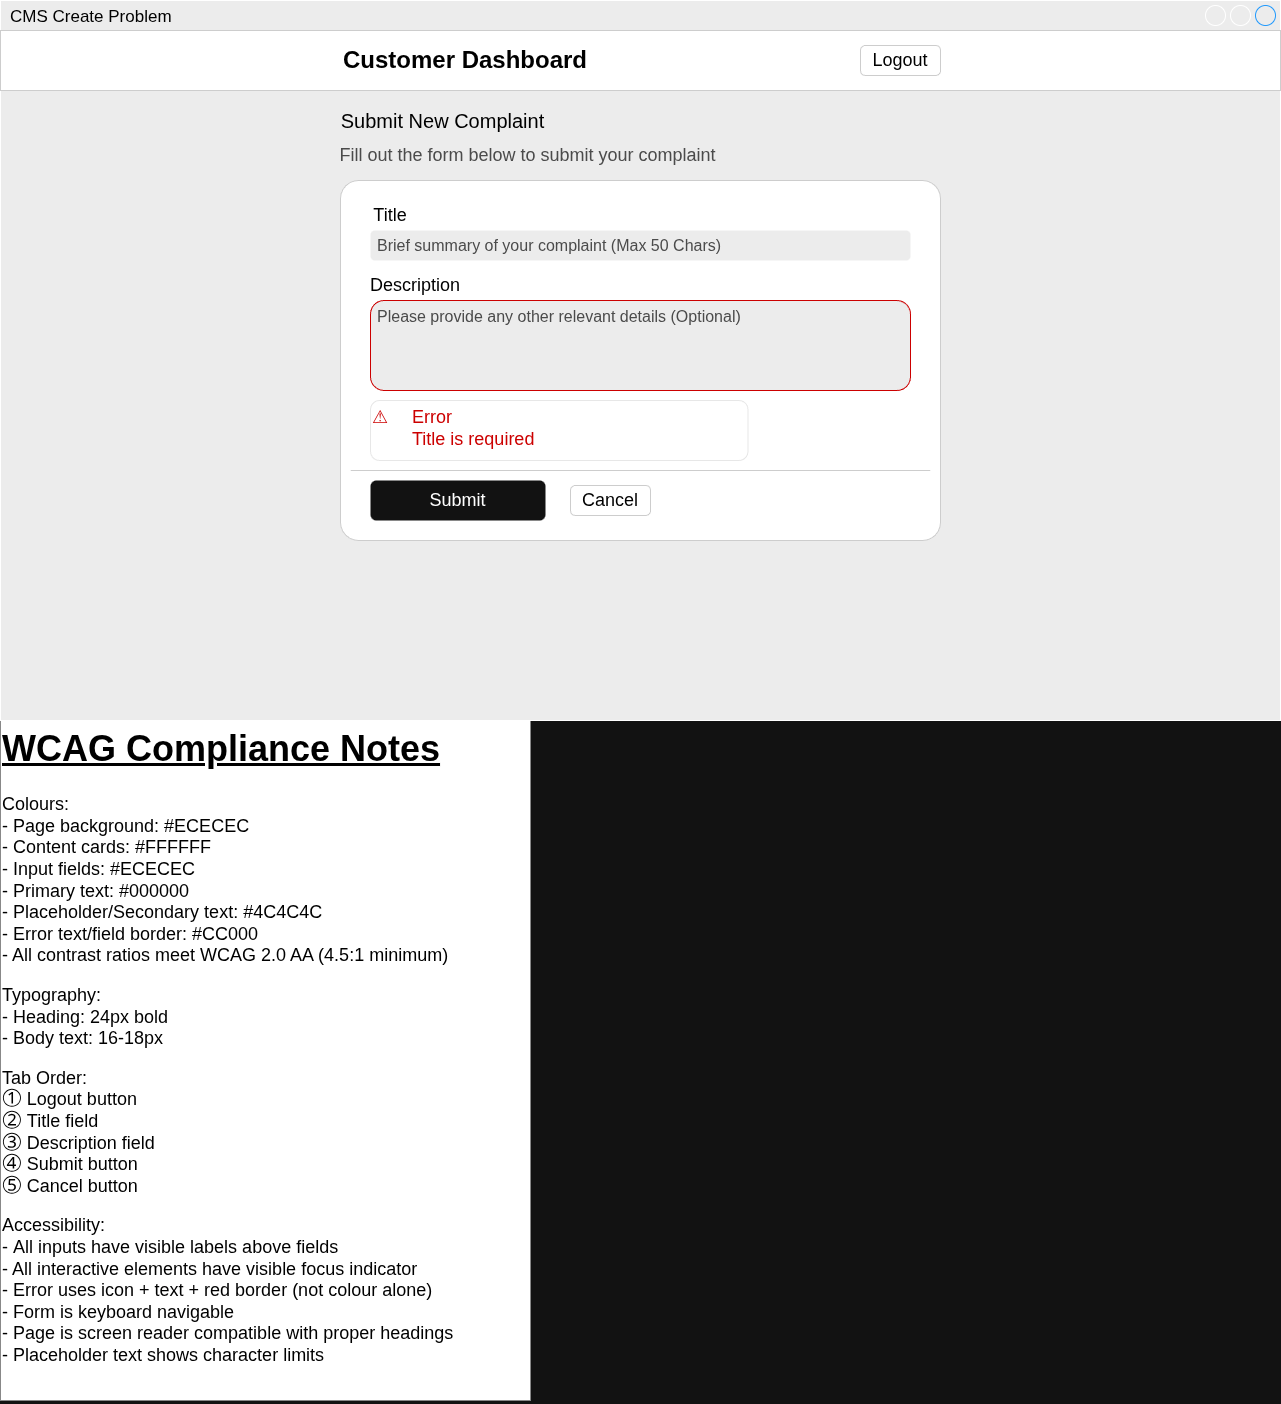

The diagram above was exported from draw.io. Its source (the exported page's mxGraphModel, read from the mxfile embedded in the PNG):
<mxGraphModel dx="2052" dy="1103" grid="1" gridSize="10" guides="1" tooltips="1" connect="1" arrows="1" fold="1" page="1" pageScale="1" pageWidth="827" pageHeight="1169" math="0" shadow="0">
  <root>
    <mxCell id="0" />
    <mxCell id="1" parent="0" />
    <mxCell id="VG1y_vLtXNNWgGGJNXJh-1" parent="1" style="strokeWidth=1;shadow=0;dashed=0;align=center;html=1;shape=mxgraph.mockup.containers.window;align=left;verticalAlign=top;spacingLeft=8;strokeColor2=#008cff;strokeColor3=light-dark(#C4C4C4,#000000);fontColor=light-dark(#666666,#000000);mainText=;fontSize=17;labelBackgroundColor=none;whiteSpace=wrap;fillColor=light-dark(#FFFFFF,#ECECEC);perimeterSpacing=0;" value="&lt;font style=&quot;&quot;&gt;CMS Create Problem&lt;/font&gt;" vertex="1">
      <mxGeometry height="720" width="1280" as="geometry" />
    </mxCell>
    <mxCell id="VG1y_vLtXNNWgGGJNXJh-2" parent="1" style="rounded=0;whiteSpace=wrap;html=1;strokeColor=light-dark(#000000,#CDCDCD);fillColor=light-dark(#FFFFFF,#FFFFFF);" value="" vertex="1">
      <mxGeometry height="60" width="1280" y="30" as="geometry" />
    </mxCell>
    <mxCell id="VG1y_vLtXNNWgGGJNXJh-3" parent="1" style="text;html=1;whiteSpace=wrap;strokeColor=none;fillColor=none;align=center;verticalAlign=middle;rounded=0;fontColor=light-dark(#000000,#000000);fontSize=24;fontStyle=1" value="Customer Dashboard" vertex="1">
      <mxGeometry height="30" width="250" x="340" y="45" as="geometry" />
    </mxCell>
    <mxCell id="VG1y_vLtXNNWgGGJNXJh-4" parent="1" style="text;html=1;whiteSpace=wrap;strokeColor=light-dark(#000000,#CDCDCD);fillColor=none;align=center;verticalAlign=middle;rounded=1;fontColor=light-dark(#000000,#000000);fontSize=18;" value="Logout" vertex="1">
      <mxGeometry height="30" width="80" x="860" y="45" as="geometry" />
    </mxCell>
    <mxCell id="VG1y_vLtXNNWgGGJNXJh-5" parent="1" style="text;html=1;whiteSpace=wrap;strokeColor=none;fillColor=none;align=center;verticalAlign=middle;rounded=0;fontColor=light-dark(#000000,#000000);fontSize=20;fontStyle=0" value="Submit New Complaint" vertex="1">
      <mxGeometry height="30" width="215" x="335" y="105" as="geometry" />
    </mxCell>
    <mxCell id="VG1y_vLtXNNWgGGJNXJh-6" parent="1" style="text;html=1;whiteSpace=wrap;strokeColor=none;fillColor=none;align=center;verticalAlign=middle;rounded=0;fontColor=light-dark(#000000,#4B4B4B);fontSize=18;" value="Fill out the form below to submit your complaint" vertex="1">
      <mxGeometry height="30" width="385" x="335" y="140" as="geometry" />
    </mxCell>
    <mxCell id="VG1y_vLtXNNWgGGJNXJh-14" parent="1" style="rounded=1;whiteSpace=wrap;html=1;rotation=0;strokeColor=light-dark(#000000,#CDCDCD);fillColor=light-dark(#FFFFFF,#FFFFFF);arcSize=5;" value="" vertex="1">
      <mxGeometry height="360" width="600" x="340" y="180" as="geometry" />
    </mxCell>
    <mxCell id="VG1y_vLtXNNWgGGJNXJh-15" edge="1" parent="1" style="endArrow=none;html=1;rounded=0;entryX=0.983;entryY=0.786;entryDx=0;entryDy=0;entryPerimeter=0;exitX=0.017;exitY=0.786;exitDx=0;exitDy=0;exitPerimeter=0;strokeColor=light-dark(#000000,#CDCDCD);" value="">
      <mxGeometry height="50" relative="1" width="50" as="geometry">
        <mxPoint x="350.19999999999976" y="470" as="sourcePoint" />
        <mxPoint x="929.8000000000002" y="470" as="targetPoint" />
      </mxGeometry>
    </mxCell>
    <mxCell id="VG1y_vLtXNNWgGGJNXJh-8" parent="1" style="text;html=1;whiteSpace=wrap;strokeColor=none;fillColor=default;align=center;verticalAlign=middle;rounded=1;fontSize=18;" value="Submit" vertex="1">
      <mxGeometry height="40" width="175" x="370" y="480" as="geometry" />
    </mxCell>
    <mxCell id="BZP4Ovn-MAL4BjL-o3Xp-1" parent="1" style="text;html=1;whiteSpace=wrap;strokeColor=light-dark(#000000,#CDCDCD);fillColor=none;align=center;verticalAlign=middle;rounded=1;fontColor=light-dark(#000000,#000000);fontSize=18;" value="Cancel" vertex="1">
      <mxGeometry height="30" width="80" x="570" y="485" as="geometry" />
    </mxCell>
    <mxCell id="BZP4Ovn-MAL4BjL-o3Xp-2" parent="1" style="text;html=1;whiteSpace=wrap;strokeColor=none;fillColor=none;align=center;verticalAlign=middle;rounded=0;fontColor=light-dark(#000000,#000000);fontSize=18;" value="Title" vertex="1">
      <mxGeometry height="30" width="40" x="370" y="200" as="geometry" />
    </mxCell>
    <mxCell id="CaleMqzBYoMibzdlmXqB-1" parent="1" style="text;html=1;whiteSpace=wrap;strokeColor=none;fillColor=light-dark(#FFFFFF,#ECECEC);align=left;verticalAlign=middle;rounded=1;fontFamily=Helvetica;fontSize=16;fontColor=light-dark(#000000,#4B4B4B);spacingLeft=5;" value="Brief summary of your complaint (Max 50 Chars)" vertex="1">
      <mxGeometry height="30" width="540" x="370" y="230" as="geometry" />
    </mxCell>
    <mxCell id="CaleMqzBYoMibzdlmXqB-2" parent="1" style="text;html=1;whiteSpace=wrap;strokeColor=none;fillColor=none;align=center;verticalAlign=middle;rounded=0;fontColor=light-dark(#000000,#000000);fontSize=18;" value="Description" vertex="1">
      <mxGeometry height="30" width="90" x="370" y="270" as="geometry" />
    </mxCell>
    <mxCell id="CaleMqzBYoMibzdlmXqB-3" parent="1" style="text;html=1;whiteSpace=wrap;strokeColor=light-dark(#000000,#CC0000);fillColor=light-dark(#FFFFFF,#ECECEC);align=left;verticalAlign=top;rounded=1;fontFamily=Helvetica;fontSize=16;fontColor=light-dark(#000000,#4B4B4B);spacingLeft=5;" value="Please provide any other relevant details (Optional)" vertex="1">
      <mxGeometry height="90" width="540" x="370" y="300" as="geometry" />
    </mxCell>
    <mxCell id="Dm4_k9kfeVWvJ3FvquvR-2" parent="1" style="text;html=1;whiteSpace=wrap;strokeColor=light-dark(#000000,#E7E7E7);fillColor=none;align=left;verticalAlign=top;rounded=1;fontColor=light-dark(#000000,#CC0000);fontSize=18;labelPosition=center;verticalLabelPosition=middle;" value="&lt;font&gt;⚠ &lt;span style=&quot;white-space: pre;&quot;&gt;&#09;&lt;/span&gt;Error&lt;/font&gt;&lt;div&gt;&lt;font&gt;&lt;span style=&quot;white-space: pre;&quot;&gt;&#09;&lt;/span&gt;Title is required&lt;/font&gt;&lt;/div&gt;" vertex="1">
      <mxGeometry height="60" width="377.5" x="370" y="400" as="geometry" />
    </mxCell>
    <mxCell id="o2iCEkJI8NXEesetTiQm-1" parent="1" style="text;html=1;whiteSpace=wrap;overflow=hidden;rounded=0;fontFamily=Helvetica;fontSize=18;fontColor=light-dark(#000000,#000000);fillColor=light-dark(#FFFFFF,#FFFFFF);" value="&lt;h1 style=&quot;margin-top: 0px;&quot;&gt;&lt;u&gt;WCAG Compliance Notes&lt;/u&gt;&lt;/h1&gt;&lt;p&gt;Colours:&lt;br&gt;&lt;span style=&quot;background-color: transparent;&quot;&gt;- Page background: #ECECEC&lt;br&gt;&lt;/span&gt;&lt;span style=&quot;background-color: transparent;&quot;&gt;-&amp;nbsp;&lt;/span&gt;Content cards: #FFFFFF&lt;span style=&quot;background-color: transparent;&quot;&gt;&lt;br&gt;&lt;/span&gt;&lt;span style=&quot;background-color: transparent;&quot;&gt;- Input fields: #ECECEC&lt;br&gt;&lt;/span&gt;&lt;span style=&quot;background-color: transparent;&quot;&gt;-&amp;nbsp;&lt;/span&gt;Primary text: #000000&amp;nbsp;&lt;span style=&quot;background-color: transparent;&quot;&gt;&lt;br&gt;&lt;/span&gt;&lt;span style=&quot;background-color: transparent;&quot;&gt;- Placeholder/Secondary text: #4C4C4C&lt;br&gt;&lt;/span&gt;&lt;span style=&quot;background-color: transparent;&quot;&gt;- Error text/field border: #CC000&lt;br&gt;&lt;/span&gt;&lt;span style=&quot;background-color: transparent;&quot;&gt;- All contrast ratios meet WCAG 2.0 AA (4.5:1 minimum)&lt;/span&gt;&lt;/p&gt;&lt;p&gt;Typography:&lt;br&gt;&lt;span style=&quot;background-color: transparent;&quot;&gt;- Heading: 24px bold&lt;br&gt;&lt;/span&gt;&lt;span style=&quot;background-color: transparent;&quot;&gt;- Body text: 16-18px&lt;/span&gt;&lt;/p&gt;&lt;p&gt;&lt;span style=&quot;background-color: transparent;&quot;&gt;Tab Order:&lt;br&gt;&lt;/span&gt;&lt;span style=&quot;background-color: transparent;&quot;&gt;①&amp;nbsp;&lt;/span&gt;Logout button&lt;span style=&quot;background-color: transparent;&quot;&gt;&lt;br&gt;&lt;/span&gt;&lt;span style=&quot;background-color: transparent;&quot;&gt;②&amp;nbsp;&lt;/span&gt;Title field&lt;span style=&quot;background-color: transparent;&quot;&gt;&lt;br&gt;&lt;/span&gt;&lt;span style=&quot;background-color: transparent;&quot;&gt;③&amp;nbsp;&lt;/span&gt;&lt;span style=&quot;background-color: transparent;&quot;&gt;Description field&lt;br&gt;&lt;/span&gt;④ Submit button&lt;br&gt;⑤ Cancel button&lt;span style=&quot;background-color: transparent;&quot;&gt;&lt;/span&gt;&lt;/p&gt;&lt;p&gt;Accessibility:&lt;br&gt;&lt;span style=&quot;background-color: transparent;&quot;&gt;-&amp;nbsp;&lt;/span&gt;All inputs have visible labels above fields&amp;nbsp;&lt;br&gt;- All interactive elements have visible focus indicator&lt;br&gt;- Error uses icon + text + red border (not colour alone)&lt;br&gt;- Form is keyboard navigable&lt;br&gt;- Page is screen reader compatible with proper headings&lt;br&gt;- Placeholder text shows character limits&lt;/p&gt;" vertex="1">
      <mxGeometry height="680" width="530" y="720" as="geometry" />
    </mxCell>
  </root>
</mxGraphModel>